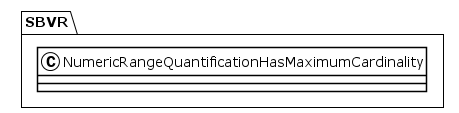

The diagram above was rendered by PlantUML. Its source (embedded in the PNG):
@startuml
!theme plain
package SBVR {
class NumericRangeQuantificationHasMaximumCardinality {
}
}
@enduml